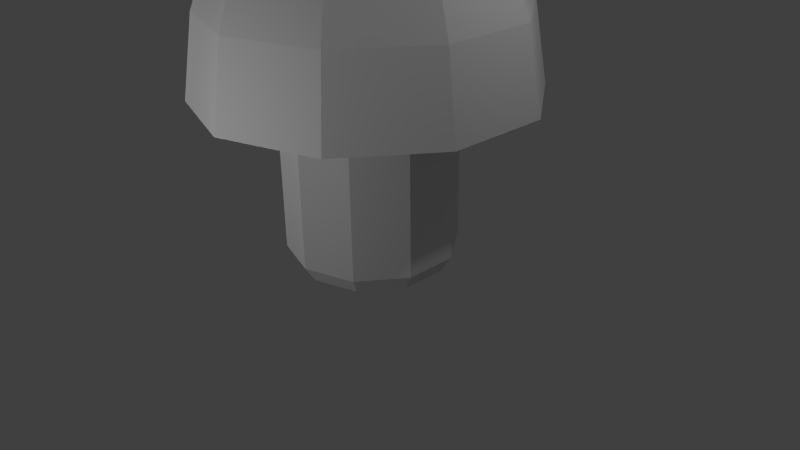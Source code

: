 # Source: mushroom.blend  (saved by Blender 2.76.0; exported with 4.5.12 LTS)
import bpy
from mathutils import Matrix  # noqa: F401  (used for matrix-valued properties, if any)

bpy.ops.wm.read_factory_settings(use_empty=True)
scene = bpy.context.scene
scene.name = 'Scene'

# ---- collections
col_collection_1 = bpy.data.collections.new('Collection 1'); scene.collection.children.link(col_collection_1)

# ---- materials (node trees are filled in below, after node groups)
mat_mushroom = bpy.data.materials.new('mushroom')
mat_mushroom.alpha_threshold = 0.0
mat_mushroom.use_transparent_shadow = False
mat_mushroom.roughness = 0.5
mat_mushroom.line_color = (0.0, 0.0, 0.0, 1.0)

# ---- material node trees

# ---- world
world_world = bpy.data.worlds.new('World'); scene.world = world_world
world_world.color = (0.05088, 0.05088, 0.05088)
world_world.use_sun_shadow = False
world_world.sun_shadow_jitter_overblur = 0.0
world_world.cycles.sampling_method = 'MANUAL'
world_world.cycles.sample_map_resolution = 256

# ---- cameras
cam_camera = bpy.data.cameras.new('Camera')
cam_camera.clip_end = 100.0
cam_camera.lens = 35.0
cam_camera.sensor_width = 32.0
cam_camera.sensor_height = 18.0
cam_camera.ortho_scale = 7.314
cam_camera.dof.focus_distance = 0.0
cam_camera.dof.aperture_fstop = 128.0

# ---- lights
light_point_002 = bpy.data.lights.new('Point.002', 'POINT')
light_point_002.transmission_factor = 0.0
light_point_002.energy = 100.0
light_point_002.shadow_buffer_clip_start = 0.5
light_point_002.shadow_soft_size = 0.1
light_point_002.shadow_maximum_resolution = 0.006
light_point_002.use_absolute_resolution = True
light_point_002.cycles.use_multiple_importance_sampling = False
light_point_001 = bpy.data.lights.new('Point.001', 'POINT')
light_point_001.transmission_factor = 0.0
light_point_001.energy = 100.0
light_point_001.shadow_buffer_clip_start = 0.5
light_point_001.shadow_soft_size = 0.1
light_point_001.shadow_maximum_resolution = 0.006
light_point_001.use_absolute_resolution = True
light_point_001.cycles.use_multiple_importance_sampling = False
light_point = bpy.data.lights.new('Point', 'POINT')
light_point.transmission_factor = 0.0
light_point.energy = 100.0
light_point.shadow_buffer_clip_start = 0.5
light_point.shadow_soft_size = 0.1
light_point.shadow_maximum_resolution = 0.006
light_point.use_absolute_resolution = True
light_point.cycles.use_multiple_importance_sampling = False
light_lamp = bpy.data.lights.new('Lamp', 'POINT')
light_lamp.transmission_factor = 0.0
light_lamp.cutoff_distance = 30.0
light_lamp.energy = 100.0
light_lamp.shadow_buffer_clip_start = 1.001
light_lamp.shadow_soft_size = 0.1
light_lamp.shadow_maximum_resolution = 0.006
light_lamp.use_absolute_resolution = True
light_lamp.cycles.use_multiple_importance_sampling = False

# ---- meshes
me_cylinder = bpy.data.meshes.new('Cylinder')
me_cylinder.from_pydata([(-0.5615, -0.7728, 0.0), (-6.848e-09, -1.574e-08, 4.95), (-9.598e-10, 1.093, 1.95), (7.289e-09, 0.9335, 4.95), (0.6422, 0.8839, 1.95), (0.5487, 0.7552, 4.95), (1.039, 0.3376, 1.95), (0.8878, 0.2885, 4.95), (1.039, -0.3376, 1.95), (0.8878, -0.2885, 4.95), (0.6422, -0.8839, 1.95), (0.5487, -0.7552, 4.95), (-9.647e-08, -1.093, 1.95), (-7.432e-08, -0.9335, 4.95), (-0.6422, -0.8839, 1.95), (-0.5487, -0.7552, 4.95), (-1.039, -0.3376, 1.95), (-0.8878, -0.2885, 4.95), (-1.039, 0.3376, 1.95), (-0.8878, 0.2885, 4.95), (-0.6422, 0.8839, 1.95), (-0.5487, 0.7552, 4.95), (-6.848e-09, 1.5, 4.371), (0.8817, 1.214, 4.371), (1.427, 0.4635, 4.371), (1.427, -0.4635, 4.371), (0.8817, -1.214, 4.371), (-1.38e-07, -1.5, 4.371), (-0.8817, -1.214, 4.371), (-1.427, -0.4635, 4.371), (-1.427, 0.4635, 4.371), (-0.8817, 1.214, 4.371), (1.25, -1.721, 2.166), (2.023, -0.6574, 2.166), (2.023, 0.6574, 2.166), (1.25, 1.721, 2.166), (-2.023, 0.6574, 2.166), (-2.023, -0.6574, 2.166), (-1.25, -1.721, 2.166), (-1.85e-07, -2.127, 2.166), (1.011e-09, 2.127, 2.166), (-1.25, 1.721, 2.166), (1.149, -1.581, 3.188), (1.859, 0.6039, 3.188), (1.149, 1.581, 3.188), (1.859, -0.6039, 3.188), (-1.859, 0.6039, 3.188), (-1.149, -1.581, 3.188), (-1.705e-07, -1.954, 3.188), (-1.859, -0.6039, 3.188), (3.72e-10, 1.954, 3.188), (-1.149, 1.581, 3.188), (-0.9085, 0.2952, 0.0), (-0.5615, 0.7728, 0.0), (0.0, 0.0, 0.0), (0.0, 0.9552, 0.0), (-0.6422, -0.8839, 0.212), (-9.647e-08, -1.093, 0.212), (0.6422, -0.8839, 0.212), (1.039, -0.3376, 0.212), (0.5615, 0.7728, 0.0), (0.9085, 0.2952, 0.0), (0.9085, -0.2952, 0.0), (0.5615, -0.7728, 0.0), (-0.9085, -0.2952, 0.0), (1.039, 0.3376, 0.212), (0.6422, 0.8839, 0.212), (-9.598e-10, 1.093, 0.212), (-8.351e-08, -0.9552, 0.0), (-0.6422, 0.8839, 0.212), (-1.039, 0.3376, 0.212), (-1.039, -0.3376, 0.212)], [], [(2, 4, 66, 67), (1, 5, 3), (22, 3, 5, 23), (16, 18, 70, 71), (1, 7, 5), (23, 5, 7, 24), (6, 8, 59, 65), (1, 9, 7), (24, 7, 9, 25), (18, 20, 69, 70), (1, 11, 9), (25, 9, 11, 26), (8, 10, 58, 59), (1, 13, 11), (26, 11, 13, 27), (20, 2, 67, 69), (1, 15, 13), (27, 13, 15, 28), (10, 12, 57, 58), (1, 17, 15), (28, 15, 17, 29), (12, 14, 56, 57), (1, 19, 17), (29, 17, 19, 30), (14, 16, 71, 56), (1, 21, 19), (30, 19, 21, 31), (4, 6, 65, 66), (1, 3, 21), (31, 21, 3, 22), (50, 22, 23, 44), (44, 23, 24, 43), (43, 24, 25, 45), (45, 25, 26, 42), (42, 26, 27, 48), (48, 27, 28, 47), (47, 28, 29, 49), (49, 29, 30, 46), (46, 30, 31, 51), (51, 31, 22, 50), (10, 32, 39, 12), (2, 40, 35, 4), (18, 36, 41, 20), (4, 35, 34, 6), (16, 37, 36, 18), (6, 34, 33, 8), (8, 33, 32, 10), (14, 38, 37, 16), (20, 41, 40, 2), (12, 39, 38, 14), (40, 50, 44, 35), (35, 44, 43, 34), (34, 43, 45, 33), (33, 45, 42, 32), (32, 42, 48, 39), (39, 48, 47, 38), (38, 47, 49, 37), (37, 49, 46, 36), (36, 46, 51, 41), (41, 51, 50, 40), (54, 61, 62), (54, 53, 55), (54, 68, 0), (54, 0, 64), (54, 64, 52), (57, 56, 0, 68), (54, 52, 53), (65, 59, 62, 61), (67, 66, 60, 55), (59, 58, 63, 62), (54, 60, 61), (66, 65, 61, 60), (70, 69, 53, 52), (56, 71, 64, 0), (69, 67, 55, 53), (58, 57, 68, 63), (71, 70, 52, 64), (54, 55, 60), (54, 63, 68), (54, 62, 63)])
_uv = me_cylinder.uv_layers.new(name='UVMap')
_uv.uv.foreach_set('vector', [0.3852, 0.9038, 0.3445, 0.9011, 0.35, 0.6103, 0.3844, 0.613, 0.7612, 0.268, 0.8171, 0.3449, 0.7612, 0.3631, 0.7612, 0.4208, 0.7612, 0.3631, 0.8171, 0.3449, 0.851, 0.3916, 0.1571, 0.8783, 0.125, 0.8897, 0.1163, 0.5989, 0.1498, 0.5875, 0.7612, 0.268, 0.8517, 0.2974, 0.8171, 0.3449, 0.851, 0.3916, 0.8171, 0.3449, 0.8517, 0.2974, 0.9065, 0.3152, 0.3075, 0.8924, 0.2746, 0.881, 0.2824, 0.5902, 0.3159, 0.6016, 0.7612, 0.268, 0.8517, 0.2386, 0.8517, 0.2974, 0.9065, 0.3152, 0.8517, 0.2974, 0.8517, 0.2386, 0.9065, 0.2208, 0.125, 0.8897, 0.089, 0.8994, 0.08247, 0.6087, 0.1163, 0.5989, 0.7612, 0.268, 0.8171, 0.1911, 0.8517, 0.2386, 0.9065, 0.2208, 0.8517, 0.2386, 0.8171, 0.1911, 0.851, 0.1444, 0.2746, 0.881, 0.2444, 0.8713, 0.2492, 0.5805, 0.2824, 0.5902, 0.7612, 0.268, 0.7612, 0.1729, 0.8171, 0.1911, 0.851, 0.1444, 0.8171, 0.1911, 0.7612, 0.1729, 0.7612, 0.1152, 0.089, 0.8994, 0.04895, 0.9038, 0.04812, 0.613, 0.08247, 0.6087, 0.7612, 0.268, 0.7053, 0.1911, 0.7612, 0.1729, 0.7612, 0.1152, 0.7612, 0.1729, 0.7053, 0.1911, 0.6714, 0.1444, 0.2444, 0.8713, 0.2155, 0.8669, 0.2161, 0.5762, 0.2492, 0.5805, 0.7612, 0.268, 0.6707, 0.2386, 0.7053, 0.1911, 0.6714, 0.1444, 0.7053, 0.1911, 0.6707, 0.2386, 0.6159, 0.2208, 0.2155, 0.8669, 0.1868, 0.8696, 0.1829, 0.5788, 0.2161, 0.5762, 0.7612, 0.268, 0.6707, 0.2974, 0.6707, 0.2386, 0.6159, 0.2208, 0.6707, 0.2386, 0.6707, 0.2974, 0.6159, 0.3152, 0.1868, 0.8696, 0.1571, 0.8783, 0.1498, 0.5875, 0.1829, 0.5788, 0.7612, 0.268, 0.7053, 0.3449, 0.6707, 0.2974, 0.6159, 0.3152, 0.6707, 0.2974, 0.7053, 0.3449, 0.6714, 0.3916, 0.3445, 0.9011, 0.3075, 0.8924, 0.3159, 0.6016, 0.35, 0.6103, 0.7612, 0.268, 0.7612, 0.3631, 0.7053, 0.3449, 0.6714, 0.3916, 0.7053, 0.3449, 0.7612, 0.3631, 0.7612, 0.4208, 0.7612, 0.4671, 0.7612, 0.4208, 0.851, 0.3916, 0.8782, 0.4291, 0.8782, 0.4291, 0.851, 0.3916, 0.9065, 0.3152, 0.9506, 0.3295, 0.9506, 0.3295, 0.9065, 0.3152, 0.9065, 0.2208, 0.9506, 0.2065, 0.9506, 0.2065, 0.9065, 0.2208, 0.851, 0.1444, 0.8782, 0.1069, 0.8782, 0.1069, 0.851, 0.1444, 0.7612, 0.1152, 0.7612, 0.0689, 0.7612, 0.0689, 0.7612, 0.1152, 0.6714, 0.1444, 0.6442, 0.1069, 0.6442, 0.1069, 0.6714, 0.1444, 0.6159, 0.2208, 0.5718, 0.2065, 0.5718, 0.2065, 0.6159, 0.2208, 0.6159, 0.3152, 0.5718, 0.3295, 0.5718, 0.3295, 0.6159, 0.3152, 0.6714, 0.3916, 0.6442, 0.4291, 0.6442, 0.4291, 0.6714, 0.3916, 0.7612, 0.4208, 0.7612, 0.4671, 0.2444, 0.8713, 0.2466, 0.894, 0.2158, 0.8856, 0.2155, 0.8669, 0.3852, 0.9038, 0.3848, 0.9573, 0.3473, 0.9521, 0.3445, 0.9011, 0.125, 0.8897, 0.1208, 0.9299, 0.08565, 0.9488, 0.089, 0.8994, 0.3445, 0.9011, 0.3473, 0.9521, 0.3117, 0.9352, 0.3075, 0.8924, 0.1571, 0.8783, 0.1537, 0.9077, 0.1208, 0.9299, 0.125, 0.8897, 0.3075, 0.8924, 0.3117, 0.9352, 0.2783, 0.913, 0.2746, 0.881, 0.2746, 0.881, 0.2783, 0.913, 0.2466, 0.894, 0.2444, 0.8713, 0.1868, 0.8696, 0.1851, 0.8908, 0.1537, 0.9077, 0.1571, 0.8783, 0.089, 0.8994, 0.08565, 0.9488, 0.04851, 0.9573, 0.04895, 0.9038, 0.2155, 0.8669, 0.2158, 0.8856, 0.1851, 0.8908, 0.1868, 0.8696, 0.7612, 0.4847, 0.7612, 0.4671, 0.8782, 0.4291, 0.8886, 0.4433, 0.8886, 0.4433, 0.8782, 0.4291, 0.9506, 0.3295, 0.9673, 0.335, 0.9673, 0.335, 0.9506, 0.3295, 0.9506, 0.2065, 0.9673, 0.201, 0.9673, 0.201, 0.9506, 0.2065, 0.8782, 0.1069, 0.8886, 0.09266, 0.8886, 0.09266, 0.8782, 0.1069, 0.7612, 0.0689, 0.7612, 0.05127, 0.7612, 0.05127, 0.7612, 0.0689, 0.6442, 0.1069, 0.6338, 0.09266, 0.6338, 0.09266, 0.6442, 0.1069, 0.5718, 0.2065, 0.5551, 0.201, 0.5551, 0.201, 0.5718, 0.2065, 0.5718, 0.3295, 0.5551, 0.335, 0.5551, 0.335, 0.5718, 0.3295, 0.6442, 0.4291, 0.6338, 0.4433, 0.6338, 0.4433, 0.6442, 0.4291, 0.7612, 0.4671, 0.7612, 0.4847, 0.3801, 0.391, 0.3169, 0.5653, 0.2834, 0.5553, 0.0439, 0.391, 0.08178, 0.5714, 0.04804, 0.5752, 0.3801, 0.391, 0.2162, 0.543, 0.1824, 0.5454, 0.0439, 0.391, 0.1824, 0.5454, 0.1488, 0.553, 0.0439, 0.391, 0.1488, 0.553, 0.1153, 0.5629, 0.2161, 0.5762, 0.1829, 0.5788, 0.1824, 0.5454, 0.2162, 0.543, 0.0439, 0.391, 0.1153, 0.5629, 0.08178, 0.5714, 0.3159, 0.6016, 0.2824, 0.5902, 0.2834, 0.5553, 0.3169, 0.5653, 0.3844, 0.613, 0.35, 0.6103, 0.3505, 0.5729, 0.3843, 0.5752, 0.2824, 0.5902, 0.2492, 0.5805, 0.2499, 0.5468, 0.2834, 0.5553, 0.3801, 0.391, 0.3505, 0.5729, 0.3169, 0.5653, 0.35, 0.6103, 0.3159, 0.6016, 0.3169, 0.5653, 0.3505, 0.5729, 0.1163, 0.5989, 0.08247, 0.6087, 0.08178, 0.5714, 0.1153, 0.5629, 0.1829, 0.5788, 0.1498, 0.5875, 0.1488, 0.553, 0.1824, 0.5454, 0.08247, 0.6087, 0.04812, 0.613, 0.04804, 0.5752, 0.08178, 0.5714, 0.2492, 0.5805, 0.2161, 0.5762, 0.2162, 0.543, 0.2499, 0.5468, 0.1498, 0.5875, 0.1163, 0.5989, 0.1153, 0.5629, 0.1488, 0.553, 0.3801, 0.391, 0.3843, 0.5752, 0.3505, 0.5729, 0.3801, 0.391, 0.2499, 0.5468, 0.2162, 0.543, 0.3801, 0.391, 0.2834, 0.5553, 0.2499, 0.5468])
_ca = me_cylinder.color_attributes.new('Col', 'BYTE_COLOR', 'CORNER')
_ca.data.foreach_set('color', [1.0, 1.0, 1.0, 1.0, 1.0, 1.0, 1.0, 1.0, 1.0, 1.0, 1.0, 1.0, 1.0, 1.0, 1.0, 1.0, 1.0, 1.0, 1.0, 1.0, 1.0, 1.0, 1.0, 1.0, 1.0, 1.0, 1.0, 1.0, 1.0, 1.0, 1.0, 1.0, 1.0, 1.0, 1.0, 1.0, 1.0, 1.0, 1.0, 1.0, 1.0, 1.0, 1.0, 1.0, 1.0, 1.0, 1.0, 1.0, 1.0, 1.0, 1.0, 1.0, 1.0, 1.0, 1.0, 1.0, 1.0, 1.0, 1.0, 1.0, 1.0, 1.0, 1.0, 1.0, 1.0, 1.0, 1.0, 1.0, 1.0, 1.0, 1.0, 1.0, 1.0, 1.0, 1.0, 1.0, 1.0, 1.0, 1.0, 1.0, 1.0, 1.0, 1.0, 1.0, 1.0, 1.0, 1.0, 1.0, 1.0, 1.0, 1.0, 1.0, 1.0, 1.0, 1.0, 1.0, 1.0, 1.0, 1.0, 1.0, 1.0, 1.0, 1.0, 1.0, 1.0, 1.0, 1.0, 1.0, 1.0, 1.0, 1.0, 1.0, 1.0, 1.0, 1.0, 1.0, 1.0, 1.0, 1.0, 1.0, 1.0, 1.0, 1.0, 1.0, 1.0, 1.0, 1.0, 1.0, 1.0, 1.0, 1.0, 1.0, 1.0, 1.0, 1.0, 1.0, 1.0, 1.0, 1.0, 1.0, 1.0, 1.0, 1.0, 1.0, 1.0, 1.0, 1.0, 1.0, 1.0, 1.0, 1.0, 1.0, 1.0, 1.0, 1.0, 1.0, 1.0, 1.0, 1.0, 1.0, 1.0, 1.0, 1.0, 1.0, 1.0, 1.0, 1.0, 1.0, 1.0, 1.0, 1.0, 1.0, 1.0, 1.0, 1.0, 1.0, 1.0, 1.0, 1.0, 1.0, 1.0, 1.0, 1.0, 1.0, 1.0, 1.0, 1.0, 1.0, 1.0, 1.0, 1.0, 1.0, 1.0, 1.0, 1.0, 1.0, 1.0, 1.0, 1.0, 1.0, 1.0, 1.0, 1.0, 1.0, 1.0, 1.0, 1.0, 1.0, 1.0, 1.0, 1.0, 1.0, 1.0, 1.0, 1.0, 1.0, 1.0, 1.0, 1.0, 1.0, 1.0, 1.0, 1.0, 1.0, 1.0, 1.0, 1.0, 1.0, 1.0, 1.0, 1.0, 1.0, 1.0, 1.0, 1.0, 1.0, 1.0, 1.0, 1.0, 1.0, 1.0, 1.0, 1.0, 1.0, 1.0, 1.0, 1.0, 1.0, 1.0, 1.0, 1.0, 1.0, 1.0, 1.0, 1.0, 1.0, 1.0, 1.0, 1.0, 1.0, 1.0, 1.0, 1.0, 1.0, 1.0, 1.0, 1.0, 1.0, 1.0, 1.0, 1.0, 1.0, 1.0, 1.0, 1.0, 1.0, 1.0, 1.0, 1.0, 1.0, 1.0, 1.0, 1.0, 1.0, 1.0, 1.0, 1.0, 1.0, 1.0, 1.0, 1.0, 1.0, 1.0, 1.0, 1.0, 1.0, 1.0, 1.0, 1.0, 1.0, 1.0, 1.0, 1.0, 1.0, 1.0, 1.0, 1.0, 1.0, 1.0, 1.0, 1.0, 1.0, 1.0, 1.0, 1.0, 1.0, 1.0, 1.0, 1.0, 1.0, 1.0, 1.0, 1.0, 1.0, 1.0, 1.0, 1.0, 1.0, 1.0, 1.0, 1.0, 1.0, 1.0, 1.0, 1.0, 1.0, 1.0, 1.0, 1.0, 1.0, 1.0, 1.0, 1.0, 1.0, 1.0, 1.0, 1.0, 1.0, 1.0, 1.0, 1.0, 1.0, 1.0, 1.0, 1.0, 1.0, 1.0, 1.0, 1.0, 1.0, 1.0, 1.0, 1.0, 1.0, 1.0, 1.0, 1.0, 1.0, 1.0, 1.0, 1.0, 1.0, 1.0, 1.0, 1.0, 1.0, 1.0, 1.0, 1.0, 1.0, 1.0, 1.0, 1.0, 1.0, 1.0, 1.0, 1.0, 1.0, 1.0, 1.0, 1.0, 1.0, 1.0, 1.0, 1.0, 1.0, 1.0, 1.0, 1.0, 1.0, 1.0, 1.0, 1.0, 1.0, 1.0, 1.0, 1.0, 1.0, 1.0, 1.0, 1.0, 1.0, 1.0, 1.0, 1.0, 1.0, 1.0, 1.0, 1.0, 1.0, 1.0, 1.0, 1.0, 1.0, 1.0, 1.0, 1.0, 1.0, 1.0, 1.0, 1.0, 1.0, 1.0, 1.0, 1.0, 1.0, 1.0, 1.0, 1.0, 1.0, 1.0, 1.0, 1.0, 1.0, 1.0, 1.0, 1.0, 1.0, 1.0, 1.0, 1.0, 1.0, 1.0, 1.0, 1.0, 1.0, 1.0, 1.0, 1.0, 1.0, 1.0, 1.0, 1.0, 1.0, 1.0, 1.0, 1.0, 1.0, 1.0, 1.0, 1.0, 1.0, 1.0, 1.0, 1.0, 1.0, 1.0, 1.0, 1.0, 1.0, 1.0, 1.0, 1.0, 1.0, 1.0, 1.0, 1.0, 1.0, 1.0, 1.0, 1.0, 1.0, 1.0, 1.0, 1.0, 1.0, 1.0, 1.0, 1.0, 1.0, 1.0, 1.0, 1.0, 1.0, 1.0, 1.0, 1.0, 1.0, 1.0, 1.0, 1.0, 1.0, 1.0, 1.0, 1.0, 1.0, 1.0, 1.0, 1.0, 1.0, 1.0, 1.0, 1.0, 1.0, 1.0, 1.0, 1.0, 1.0, 1.0, 1.0, 1.0, 1.0, 1.0, 1.0, 1.0, 1.0, 1.0, 1.0, 1.0, 1.0, 1.0, 1.0, 1.0, 1.0, 1.0, 1.0, 1.0, 1.0, 1.0, 1.0, 1.0, 1.0, 1.0, 1.0, 1.0, 1.0, 1.0, 1.0, 1.0, 1.0, 1.0, 1.0, 1.0, 1.0, 1.0, 1.0, 1.0, 1.0, 1.0, 1.0, 1.0, 1.0, 1.0, 1.0, 1.0, 1.0, 1.0, 1.0, 1.0, 1.0, 1.0, 1.0, 1.0, 1.0, 1.0, 1.0, 1.0, 1.0, 1.0, 1.0, 1.0, 1.0, 1.0, 1.0, 1.0, 1.0, 1.0, 1.0, 1.0, 1.0, 1.0, 1.0, 1.0, 1.0, 1.0, 1.0, 1.0, 1.0, 1.0, 1.0, 1.0, 1.0, 1.0, 1.0, 1.0, 1.0, 1.0, 1.0, 1.0, 1.0, 1.0, 1.0, 1.0, 1.0, 1.0, 1.0, 1.0, 1.0, 1.0, 1.0, 1.0, 1.0, 1.0, 1.0, 1.0, 1.0, 1.0, 1.0, 1.0, 1.0, 1.0, 1.0, 1.0, 1.0, 1.0, 1.0, 1.0, 1.0, 1.0, 1.0, 1.0, 1.0, 1.0, 1.0, 1.0, 1.0, 1.0, 1.0, 1.0, 1.0, 1.0, 1.0, 1.0, 1.0, 1.0, 1.0, 1.0, 1.0, 1.0, 1.0, 1.0, 1.0, 1.0, 1.0, 1.0, 1.0, 1.0, 1.0, 1.0, 1.0, 1.0, 1.0, 1.0, 1.0, 1.0, 1.0, 1.0, 1.0, 1.0, 1.0, 1.0, 1.0, 1.0, 1.0, 1.0, 1.0, 1.0, 1.0, 1.0, 1.0, 1.0, 1.0, 1.0, 1.0, 1.0, 1.0, 1.0, 1.0, 1.0, 1.0, 1.0, 1.0, 1.0, 1.0, 1.0, 1.0, 1.0, 1.0, 1.0, 1.0, 1.0, 1.0, 1.0, 1.0, 1.0, 1.0, 1.0, 1.0, 1.0, 1.0, 1.0, 1.0, 1.0, 1.0, 1.0, 1.0, 1.0, 1.0, 1.0, 1.0, 1.0, 1.0, 1.0, 1.0, 1.0, 1.0, 1.0, 1.0, 1.0, 1.0, 1.0, 1.0, 1.0, 1.0, 1.0, 1.0, 1.0, 1.0, 1.0, 1.0, 1.0, 1.0, 1.0, 1.0, 1.0, 1.0, 1.0, 1.0, 1.0, 1.0, 1.0, 1.0, 1.0, 1.0, 1.0, 1.0, 1.0, 1.0, 1.0, 1.0, 1.0, 1.0, 1.0, 1.0, 1.0, 1.0, 1.0, 1.0, 1.0, 1.0, 1.0, 1.0, 1.0, 1.0, 1.0, 1.0, 1.0, 1.0, 1.0, 1.0, 1.0, 1.0, 1.0, 1.0, 1.0, 1.0, 1.0, 1.0, 1.0, 1.0, 1.0, 1.0, 1.0, 1.0, 1.0, 1.0, 1.0, 1.0, 1.0, 1.0, 1.0, 1.0, 1.0, 1.0, 1.0, 1.0, 1.0, 1.0, 1.0, 1.0, 1.0, 1.0, 1.0, 1.0, 1.0, 1.0, 1.0, 1.0, 1.0, 1.0, 1.0, 1.0, 1.0, 1.0, 1.0, 1.0, 1.0, 1.0, 1.0, 1.0, 1.0, 1.0, 1.0, 1.0, 1.0, 1.0, 1.0, 1.0, 1.0, 1.0, 1.0, 1.0, 1.0, 1.0, 1.0, 1.0, 1.0, 1.0, 1.0, 1.0, 1.0, 1.0, 1.0, 1.0, 1.0, 1.0, 1.0, 1.0, 1.0, 1.0, 1.0, 1.0, 1.0, 1.0, 1.0, 1.0, 1.0, 1.0, 1.0, 1.0, 1.0, 1.0, 1.0, 1.0, 1.0, 1.0, 1.0, 1.0, 1.0, 1.0, 1.0, 1.0, 1.0, 1.0, 1.0, 1.0, 1.0, 1.0, 1.0, 1.0, 1.0, 1.0, 1.0, 1.0, 1.0, 1.0, 1.0, 1.0, 1.0, 1.0, 1.0, 1.0, 1.0, 1.0, 1.0, 1.0, 1.0, 1.0, 1.0, 1.0, 1.0, 1.0, 1.0, 1.0, 1.0, 1.0, 1.0, 1.0, 1.0, 1.0, 1.0, 1.0, 1.0, 1.0, 1.0, 1.0, 1.0, 1.0, 1.0, 1.0, 1.0, 1.0, 1.0, 1.0, 1.0, 1.0, 1.0, 1.0, 1.0, 1.0, 1.0, 1.0, 1.0, 1.0, 1.0, 1.0, 1.0, 1.0, 1.0, 1.0, 1.0, 1.0, 1.0, 1.0, 1.0, 1.0, 1.0, 1.0, 1.0, 1.0, 1.0, 1.0, 1.0, 1.0, 1.0, 1.0, 1.0, 1.0, 1.0, 1.0, 1.0, 1.0, 1.0, 1.0, 1.0, 1.0, 1.0, 1.0, 1.0, 1.0, 1.0, 1.0, 1.0, 1.0, 1.0, 1.0, 1.0, 1.0, 1.0, 1.0, 1.0, 1.0, 1.0, 1.0, 1.0, 1.0, 1.0, 1.0, 1.0, 1.0, 1.0, 1.0, 1.0, 1.0, 1.0, 1.0, 1.0, 1.0, 1.0, 1.0, 1.0, 1.0, 1.0, 1.0, 1.0, 1.0, 1.0, 1.0, 1.0, 1.0, 1.0, 1.0, 1.0, 1.0, 1.0, 1.0, 1.0, 1.0, 1.0, 1.0, 1.0, 1.0, 1.0, 1.0, 1.0, 1.0, 1.0, 1.0, 1.0, 1.0, 1.0, 1.0, 1.0, 1.0, 1.0, 1.0, 1.0, 1.0, 1.0, 1.0, 1.0, 1.0, 1.0, 1.0, 1.0, 1.0, 1.0, 1.0, 1.0, 1.0, 1.0, 1.0, 1.0, 1.0, 1.0, 1.0, 1.0, 1.0, 1.0, 1.0, 1.0, 1.0, 1.0, 1.0, 1.0, 1.0, 1.0, 1.0, 1.0, 1.0, 1.0, 1.0, 1.0, 1.0, 1.0, 1.0, 1.0, 1.0, 1.0, 1.0, 1.0, 1.0, 1.0, 1.0, 1.0, 1.0, 1.0, 1.0, 1.0, 1.0, 1.0, 1.0, 1.0, 1.0, 1.0, 1.0, 1.0, 1.0, 1.0, 1.0, 1.0, 1.0, 1.0, 1.0, 1.0, 1.0, 1.0, 1.0, 1.0, 1.0, 1.0, 1.0, 1.0, 1.0, 1.0, 1.0, 1.0, 1.0, 1.0, 1.0, 1.0, 1.0, 1.0, 1.0, 1.0, 1.0, 1.0, 1.0, 1.0, 1.0, 1.0, 1.0, 1.0, 1.0, 1.0, 1.0, 1.0, 1.0, 1.0, 1.0, 1.0, 1.0, 1.0, 1.0, 1.0, 1.0, 1.0, 1.0, 1.0, 1.0, 1.0, 1.0, 1.0, 1.0, 1.0, 1.0, 1.0, 1.0, 1.0, 1.0, 1.0, 1.0, 1.0, 1.0, 1.0, 1.0, 1.0, 1.0, 1.0, 1.0])
me_cylinder.materials.append(mat_mushroom)
me_cylinder.use_remesh_preserve_volume = False
me_cylinder.use_remesh_preserve_attributes = False
me_cylinder.use_mirror_vertex_groups = False
me_cylinder.update()
arm_armature = bpy.data.armatures.new('Armature')  # bones are not reproduced

# ---- objects
ob_armature = bpy.data.objects.new('Armature', arm_armature)
ob_mushroom = bpy.data.objects.new('mushroom', me_cylinder)
ob_point_002 = bpy.data.objects.new('Point.002', light_point_002)
ob_point_001 = bpy.data.objects.new('Point.001', light_point_001)
ob_point = bpy.data.objects.new('Point', light_point)
ob_lamp = bpy.data.objects.new('Lamp', light_lamp)
ob_camera = bpy.data.objects.new('Camera', cam_camera)

# ---- transforms, parenting, visibility, modifiers, constraints
ob_armature.location = (-0.09043, 0.1187, 1.784)
ob_armature.show_in_front = True
ob_armature.lineart.crease_threshold = 0.0
ob_mushroom.parent = ob_armature
ob_mushroom.matrix_parent_inverse = Matrix(((1.0, 0.0, 0.0, 0.09043), (0.0, 1.0, 0.0, -0.1187), (0.0, 0.0, 1.0, -1.784), (0.0, 0.0, 0.0, 1.0)))
ob_mushroom.location = (6.848e-09, 1.574e-08, 0.0)
ob_mushroom.lineart.crease_threshold = 0.0
_vg = ob_mushroom.vertex_groups.new(name='Bone')
_vg.add([0, 1, 2, 3, 4, 5, 6, 7, 8, 9, 10, 11, 12, 13, 14, 15, 16, 17, 18, 19, 20, 21, 22, 23, 24, 25, 26, 27, 28, 29, 30, 31, 32, 33, 34, 35, 36, 37, 38, 39, 40, 41, 42, 43, 44, 45, 46, 47, 48, 49, 50, 51, 52, 53, 54, 55, 56, 57, 58, 59, 60, 61, 62, 63, 64, 65, 66, 67, 68, 69, 70, 71], 1.0, 'REPLACE')
_m = ob_mushroom.modifiers.new('Armature', 'ARMATURE')
_m.object = ob_armature
ob_point_002.location = (-5.293, 3.041, -0.08906)
ob_point_002.lineart.crease_threshold = 0.0
ob_point_001.location = (-4.432, -1.966, 2.821)
ob_point_001.lineart.crease_threshold = 0.0
ob_point.location = (0.4181, -5.207, 2.634)
ob_point.lineart.crease_threshold = 0.0
ob_lamp.location = (4.076, 1.005, 5.904)
ob_lamp.rotation_euler = (0.6503, 0.05522, 1.866)
ob_lamp.lock_rotations_4d = False
ob_lamp.empty_display_type = 'ARROWS'
ob_lamp.color = (0.0, 0.0, 0.0, 0.0)
ob_lamp.lineart.crease_threshold = 0.0
ob_camera.location = (7.481, -6.508, 5.344)
ob_camera.rotation_euler = (1.109, 0.01082, 0.8149)
ob_camera.lock_rotations_4d = False
ob_camera.empty_display_type = 'ARROWS'
ob_camera.color = (0.0, 0.0, 0.0, 0.0)
ob_camera.display_type = 'WIRE'
ob_camera.lineart.crease_threshold = 0.0

# ---- collection membership
col_collection_1.objects.link(ob_armature)
col_collection_1.objects.link(ob_mushroom)
col_collection_1.objects.link(ob_point_002)
col_collection_1.objects.link(ob_point_001)
col_collection_1.objects.link(ob_point)
col_collection_1.objects.link(ob_lamp)
col_collection_1.objects.link(ob_camera)

# ---- scene / render settings (as saved in the file)
scene.camera = ob_camera
scene.frame_start = 1; scene.frame_end = 250; scene.frame_set(14)
scene.render.engine = 'BLENDER_EEVEE_NEXT'
scene.render.image_settings.color_mode = 'RGB'
scene.render.image_settings.compression = 90
scene.render.resolution_percentage = 50
scene.render.dither_intensity = 0.0
scene.cycles.use_denoising = False
scene.cycles.samples = 10
scene.cycles.sampling_pattern = 'TABULATED_SOBOL'
scene.cycles.light_sampling_threshold = 0.0
scene.cycles.use_adaptive_sampling = False
scene.cycles.use_light_tree = False
scene.cycles.blur_glossy = 0.0
scene.cycles.volume_bounces = 1
scene.cycles.pixel_filter_type = 'GAUSSIAN'
scene.cycles.sample_clamp_indirect = 0.0
scene.view_settings.view_transform = 'Standard'
bpy.context.view_layer.update()
